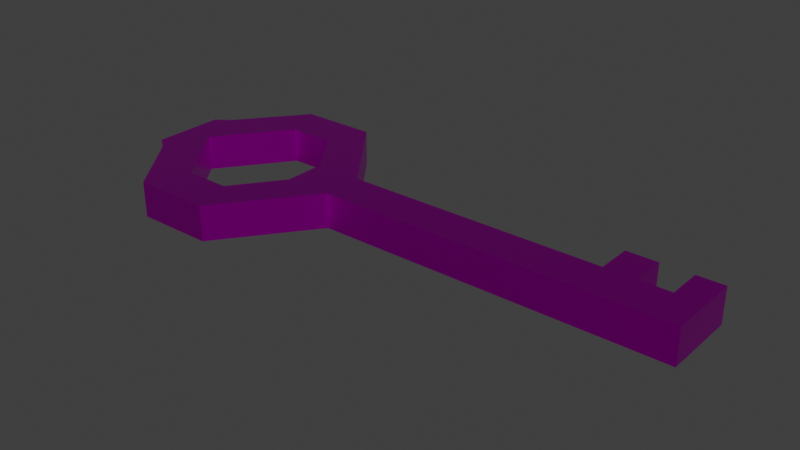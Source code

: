 # Source: KeyModely.blend  (saved by Blender 3.0.42; exported with 4.5.12 LTS)
import bpy
from mathutils import Matrix  # noqa: F401  (used for matrix-valued properties, if any)

bpy.ops.wm.read_factory_settings(use_empty=True)
scene = bpy.context.scene
scene.name = 'Scene'

# ---- collections
col_collection = bpy.data.collections.new('Collection'); scene.collection.children.link(col_collection)

# ---- images (referenced by path relative to the original .blend; pixels are not part of the script)
import os
ASSET_DIR = os.environ.get("B2B_ASSET_DIR", "")  # directory of the original .blend (textures are referenced by path, not embedded)
HERE = os.path.dirname(os.path.abspath(__file__))  # packed textures are extracted next to this script under _unpacked/

def load_image(name, relpath, width, height, colorspace="sRGB"):
    """Load a texture the original file referenced (path relative to the .blend, or extracted next to this script)."""
    p = next((c for c in (os.path.join(HERE, relpath), os.path.join(ASSET_DIR, relpath)) if relpath and os.path.exists(c)), "")
    if p:
        img = bpy.data.images.load(p, check_existing=True)
        img.name = name
    else:  # same state as the original file: an image datablock whose file is absent (Cycles renders it pink)
        img = bpy.data.images.new(name, width, height)
        img.source = "FILE"
        img.filepath = "//" + (relpath or name)
    img.colorspace_settings.name = colorspace
    return img
img_untitled = load_image('Untitled', 'KeyTex.png', 1024, 1024, 'sRGB')

# ---- materials (node trees are filled in below, after node groups)
mat_material = bpy.data.materials.new('Material')
mat_material.alpha_threshold = 0.0
mat_material.use_transparent_shadow = False
mat_material.line_color = (0.0, 0.0, 0.0, 1.0)

# ---- material node trees
mat_material.use_nodes = True; mat_material.node_tree.nodes.clear()
_N = mat_material.node_tree.nodes; _L = mat_material.node_tree.links
n0 = _N.new('ShaderNodeOutputMaterial'); n0.name = 'Material Output'; n0.location = (300, 300)
n1 = _N.new('ShaderNodeBsdfPrincipled'); n1.name = 'Principled BSDF'; n1.location = (10, 300)
n1.distribution = 'GGX'
n1.subsurface_method = 'RANDOM_WALK_SKIN'
n1.inputs[1].default_value = 1.0
n1.inputs[2].default_value = 0.4
n1.inputs[3].default_value = 1.45
n1.inputs[27].default_value = (0.0, 0.0, 0.0, 1.0)
n1.inputs[28].default_value = 1.0
n2 = _N.new('ShaderNodeTexImage'); n2.name = 'Image Texture'; n2.location = (-280, 280)
n2.image = img_untitled
_L.new(n1.outputs[0], n0.inputs[0])
_L.new(n2.outputs[0], n1.inputs[0])
n0.is_active_output = True

# ---- world
world_world = bpy.data.worlds.new('World'); scene.world = world_world
world_world.use_nodes = True; world_world.node_tree.nodes.clear()
_N = world_world.node_tree.nodes; _L = world_world.node_tree.links
n0 = _N.new('ShaderNodeOutputWorld'); n0.name = 'World Output'; n0.location = (300, 300)
n1 = _N.new('ShaderNodeBackground'); n1.name = 'Background'; n1.location = (10, 300)
n1.inputs[0].default_value = (0.05088, 0.05088, 0.05088, 1.0)
_L.new(n1.outputs[0], n0.inputs[0])
n0.is_active_output = True
world_world.color = (0.05088, 0.05088, 0.05088)
world_world.use_sun_shadow = False
world_world.sun_shadow_jitter_overblur = 0.0

# ---- meshes
me_cube = bpy.data.meshes.new('Cube')
me_cube.from_pydata([(2.423, 0.2082, 0.3215), (2.423, 0.2082, -0.03698), (2.423, 0.0, 0.3215), (2.423, 0.0, -0.03698), (-1.127, 0.2082, 0.3215), (-1.127, 0.2082, -0.03698), (-1.608, 0.0, 0.3215), (-1.608, 0.0, -0.03698), (-1.608, 0.2209, -0.03698), (-1.608, 0.2114, 0.3215), (-1.822, 1.13, 0.3215), (-1.822, 1.13, -0.03698), (-1.968, 0.7045, 0.3215), (-1.968, 0.714, -0.03698), (-2.609, 1.13, 0.3215), (-2.609, 1.13, -0.03698), (-2.436, 0.7045, 0.3215), (-2.436, 0.714, -0.03698), (-3.139, 0.4609, 0.3215), (-3.139, 0.4609, -0.03698), (-2.966, 0.0, 0.3215), (-2.966, 0.0, -0.03698), (-3.282, 0.3597, 0.3215), (-3.282, 0.3597, -0.03698), (-3.282, 0.0, 0.3215), (-3.282, 0.0, -0.03698), (0.4805, 0.0, 0.3215), (2.148, 0.2082, -0.03698), (2.148, 0.2082, 0.3215), (1.833, 0.2082, -0.03698), (1.833, 0.2082, 0.3215), (1.517, 0.2082, -0.03698), (1.517, 0.2082, 0.3215), (2.423, 0.5682, 0.3215), (2.423, 0.5682, -0.03698), (2.148, 0.5682, 0.3215), (2.148, 0.5682, -0.03698), (1.517, 0.5682, 0.3215), (1.833, 0.5682, 0.3215), (1.833, 0.5682, -0.03698), (1.517, 0.5682, -0.03698), (2.423, -0.2082, 0.3215), (2.423, -0.2082, -0.03698), (-1.127, -0.2082, 0.3215), (-1.127, -0.2082, -0.03698), (-1.608, -0.2209, -0.03698), (-1.608, -0.2114, 0.3215), (-1.822, -1.13, 0.3215), (-1.822, -1.13, -0.03698), (-1.968, -0.7045, 0.3215), (-1.968, -0.714, -0.03698), (-2.609, -1.13, 0.3215), (-2.609, -1.13, -0.03698), (-2.436, -0.7045, 0.3215), (-2.436, -0.714, -0.03698), (-3.139, -0.4609, 0.3215), (-3.139, -0.4609, -0.03698), (-3.282, -0.3597, 0.3215), (-3.282, -0.3597, -0.03698), (2.148, -0.2082, -0.03698), (2.148, -0.2082, 0.3215), (1.833, -0.2082, -0.03698), (1.833, -0.2082, 0.3215), (1.517, -0.2082, -0.03698), (1.517, -0.2082, 0.3215)], [], [(0, 28, 30, 32, 4, 9, 6, 26, 2), (7, 6, 9, 8), (5, 31, 29, 27, 1, 3, 7, 8), (1, 0, 2, 3), (29, 31, 40, 39), (4, 5, 11, 10), (12, 10, 14, 16), (8, 9, 12, 13), (5, 8, 13, 11), (9, 4, 10, 12), (15, 17, 21, 19), (11, 13, 17, 15), (10, 11, 15, 14), (13, 12, 16, 17), (21, 20, 24, 25), (14, 15, 19, 18), (17, 16, 20, 21), (16, 14, 18, 20), (25, 24, 22, 23), (20, 18, 22, 24), (19, 21, 25, 23), (18, 19, 23, 22), (29, 30, 28, 27), (31, 32, 37, 40), (5, 4, 32, 31), (36, 35, 33, 34), (40, 37, 38, 39), (28, 0, 33, 35), (32, 30, 38, 37), (27, 28, 35, 36), (1, 27, 36, 34), (0, 1, 34, 33), (30, 29, 39, 38), (41, 2, 26, 6, 46, 43, 64, 62, 60), (7, 45, 46, 6), (44, 45, 7, 3, 42, 59, 61, 63), (42, 3, 2, 41), (43, 47, 48, 44), (49, 53, 51, 47), (45, 50, 49, 46), (44, 48, 50, 45), (46, 49, 47, 43), (52, 56, 21, 54), (48, 52, 54, 50), (47, 51, 52, 48), (50, 54, 53, 49), (51, 55, 56, 52), (54, 21, 20, 53), (53, 20, 55, 51), (25, 58, 57, 24), (20, 24, 57, 55), (56, 58, 25, 21), (55, 57, 58, 56), (61, 59, 60, 62), (44, 63, 64, 43), (42, 41, 60, 59), (64, 63, 61, 62)])
_uv = me_cube.uv_layers.new(name='UVMap')
_uv.uv.foreach_set('vector', [0.03019, 0.5042, 0.03019, 0.4718, 0.03019, 0.4347, 0.03019, 0.3975, 0.03019, 0.08638, 0.02982, 0.02982, 0.0547, 0.02982, 0.0547, 0.2756, 0.0547, 0.5042, 0.5142, 0.1138, 0.5563, 0.1138, 0.5563, 0.1387, 0.5142, 0.1398, 0.2656, 0.08638, 0.2656, 0.3975, 0.2656, 0.4347, 0.2656, 0.4718, 0.2656, 0.5042, 0.241, 0.5042, 0.241, 0.02982, 0.267, 0.02982, 0.1738, 0.8083, 0.1316, 0.8083, 0.1316, 0.7838, 0.1738, 0.7838, 0.8782, 0.9468, 0.841, 0.9468, 0.841, 0.9044, 0.8782, 0.9044, 0.7665, 0.3294, 0.7243, 0.3294, 0.7243, 0.221, 0.7665, 0.221, 0.563, 0.7519, 0.5129, 0.769, 0.5129, 0.6763, 0.563, 0.6967, 0.5142, 0.1398, 0.5563, 0.1387, 0.5563, 0.1967, 0.5142, 0.1979, 0.2853, 0.6997, 0.241, 0.6644, 0.2422, 0.5926, 0.2853, 0.5638, 0.02982, 0.5982, 0.07476, 0.5638, 0.07476, 0.6997, 0.03095, 0.67, 0.6191, 0.221, 0.6646, 0.2482, 0.6646, 0.3528, 0.616, 0.3213, 0.731, 0.4852, 0.7799, 0.5023, 0.7799, 0.5575, 0.731, 0.5779, 0.4123, 0.4006, 0.4545, 0.4006, 0.4545, 0.4932, 0.4123, 0.4932, 0.8683, 0.391, 0.8261, 0.391, 0.8261, 0.3358, 0.8683, 0.3358, 0.06706, 0.9116, 0.06706, 0.9538, 0.02982, 0.9538, 0.02982, 0.9116, 0.3775, 0.8381, 0.3353, 0.8381, 0.3353, 0.7593, 0.3775, 0.7593, 0.5142, 0.2575, 0.5563, 0.2586, 0.5563, 0.3415, 0.5142, 0.3415, 0.563, 0.5889, 0.5167, 0.6167, 0.5142, 0.5163, 0.563, 0.4852, 0.2757, 0.94, 0.2335, 0.94, 0.2335, 0.8977, 0.2757, 0.8977, 0.8396, 0.5394, 0.8599, 0.4852, 0.8768, 0.4971, 0.8768, 0.5394, 0.8612, 0.02982, 0.8612, 0.08775, 0.8263, 0.07466, 0.8412, 0.03504, 0.9547, 0.6766, 0.9547, 0.7188, 0.9379, 0.7189, 0.9379, 0.6767, 0.9651, 0.221, 0.9651, 0.2632, 0.928, 0.2632, 0.928, 0.221, 0.5551, 0.871, 0.5129, 0.871, 0.5129, 0.8286, 0.5551, 0.8286, 0.4545, 0.341, 0.4123, 0.341, 0.4123, 0.02982, 0.4545, 0.02982, 0.9702, 0.9044, 0.9702, 0.9466, 0.9378, 0.9466, 0.9378, 0.9044, 0.958, 0.02982, 0.958, 0.07201, 0.9208, 0.07201, 0.9208, 0.02982, 0.9688, 0.5276, 0.9364, 0.5276, 0.9364, 0.4852, 0.9688, 0.4852, 0.1689, 0.9527, 0.1316, 0.9527, 0.1316, 0.9103, 0.1689, 0.9103, 0.6648, 0.8713, 0.6227, 0.8713, 0.6227, 0.8289, 0.6648, 0.8289, 0.9603, 0.3652, 0.928, 0.3652, 0.928, 0.3228, 0.9603, 0.3228, 0.1316, 0.8083, 0.1738, 0.8083, 0.1738, 0.8507, 0.1316, 0.8507, 0.7245, 0.8289, 0.7667, 0.8289, 0.7667, 0.8713, 0.7245, 0.8713, 0.0792, 0.5042, 0.0547, 0.5042, 0.0547, 0.2756, 0.0547, 0.02982, 0.07958, 0.02982, 0.0792, 0.08638, 0.0792, 0.3975, 0.0792, 0.4347, 0.0792, 0.4718, 0.5142, 0.1138, 0.5142, 0.08784, 0.5563, 0.08897, 0.5563, 0.1138, 0.3282, 0.08638, 0.3267, 0.02982, 0.3527, 0.02982, 0.3527, 0.5042, 0.3282, 0.5042, 0.3282, 0.4718, 0.3282, 0.4347, 0.3282, 0.3975, 0.1738, 0.7593, 0.1738, 0.7838, 0.1316, 0.7838, 0.1316, 0.7593, 0.7667, 0.02982, 0.7667, 0.1383, 0.7245, 0.1383, 0.7245, 0.02982, 0.6227, 0.7522, 0.6227, 0.697, 0.6727, 0.6766, 0.6727, 0.7693, 0.5142, 0.08784, 0.5142, 0.02982, 0.5563, 0.03094, 0.5563, 0.08897, 0.3892, 0.5638, 0.3892, 0.6997, 0.3461, 0.6709, 0.345, 0.5991, 0.1344, 0.6653, 0.1355, 0.5935, 0.1793, 0.5638, 0.1793, 0.6997, 0.6258, 0.617, 0.6227, 0.5166, 0.6713, 0.4852, 0.6713, 0.5898, 0.7813, 0.6766, 0.7813, 0.7693, 0.7324, 0.7489, 0.7324, 0.6938, 0.02982, 0.852, 0.02982, 0.7593, 0.07201, 0.7593, 0.07201, 0.852, 0.8683, 0.221, 0.8683, 0.2761, 0.8261, 0.2761, 0.8261, 0.221, 0.2757, 0.7593, 0.2757, 0.8381, 0.2335, 0.8381, 0.2335, 0.7593, 0.5142, 0.4256, 0.5142, 0.3415, 0.5563, 0.3415, 0.5563, 0.4244, 0.6648, 0.05762, 0.6648, 0.1613, 0.616, 0.1302, 0.6185, 0.02982, 0.3775, 0.8977, 0.3775, 0.94, 0.3353, 0.94, 0.3353, 0.8977, 0.8782, 0.7309, 0.841, 0.7309, 0.841, 0.6886, 0.8579, 0.6766, 0.8613, 0.7905, 0.8782, 0.8024, 0.8782, 0.8448, 0.841, 0.8448, 0.9547, 0.8208, 0.9379, 0.8207, 0.9379, 0.7785, 0.9547, 0.7786, 0.1814, 0.3782, 0.1814, 0.4153, 0.1392, 0.4153, 0.1392, 0.3782, 0.1814, 0.02982, 0.1814, 0.3409, 0.1392, 0.3409, 0.1392, 0.02982, 0.1814, 0.4476, 0.1392, 0.4476, 0.1392, 0.4153, 0.1814, 0.4153, 0.1392, 0.3409, 0.1814, 0.3409, 0.1814, 0.3782, 0.1392, 0.3782])
me_cube.materials.append(mat_material)
me_cube.use_remesh_preserve_volume = False
me_cube.use_remesh_preserve_attributes = False
me_cube.use_mirror_vertex_groups = False
me_cube.update()

# ---- objects
ob_cube = bpy.data.objects.new('Cube', me_cube)

# ---- transforms, parenting, visibility, modifiers, constraints
ob_cube.location = (0.0, 0.0, 0.0)
ob_cube.lock_rotations_4d = False
ob_cube.empty_display_type = 'ARROWS'
ob_cube.lineart.crease_threshold = 0.0

# ---- collection membership
col_collection.objects.link(ob_cube)

# ---- scene / render settings (as saved in the file)
scene.frame_start = 1; scene.frame_end = 250; scene.frame_set(0)
scene.render.engine = 'BLENDER_EEVEE_NEXT'
scene.cycles.sampling_pattern = 'TABULATED_SOBOL'
scene.cycles.use_light_tree = False
scene.view_settings.view_transform = 'Standard'
bpy.context.view_layer.update()

# ---- added for rendering (the .blend has no active camera and no usable light): camera, sun
cam_auto = bpy.data.cameras.new('AutoCamera')
cam_auto.lens = 50.0
cam_auto.sensor_width = 36.0
cam_auto.clip_end = 1000.0
ob_auto_camera = bpy.data.objects.new('AutoCamera', cam_auto)
scene.collection.objects.link(ob_auto_camera)
ob_auto_camera.location = (5.25833, -6.82539, 4.69252)
ob_auto_camera.rotation_euler = (1.09748, -7.21219e-08, 0.694738)
scene.camera = ob_auto_camera
light_auto_sun = bpy.data.lights.new('AutoSun', 'SUN')
light_auto_sun.energy = 3.0
light_auto_sun.angle = 0.0523599
ob_auto_sun = bpy.data.objects.new('AutoSun', light_auto_sun)
scene.collection.objects.link(ob_auto_sun)
ob_auto_sun.rotation_euler = (0.872665, 0.174533, 0.523599)
bpy.context.view_layer.update()
